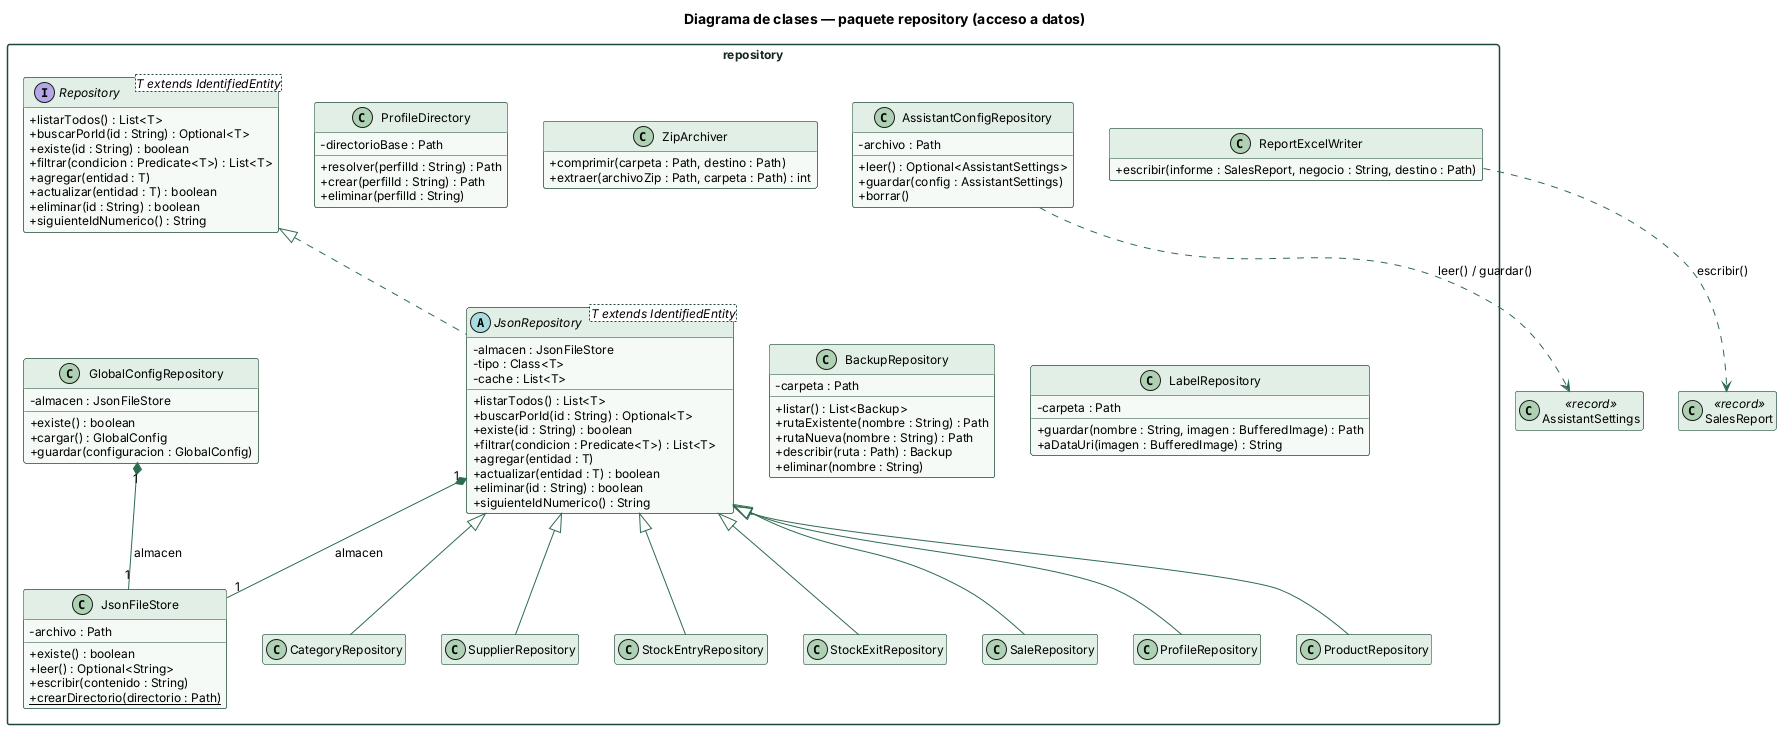

The diagram above was rendered by PlantUML. Its source (embedded in the PNG):
@startuml
skinparam shadowing false
skinparam defaultFontName Helvetica
skinparam defaultFontSize 12
skinparam classAttributeIconSize 0
skinparam packageStyle rectangle
skinparam ArrowColor #2e6b4f
skinparam class {
  BackgroundColor #f5faf6
  BorderColor #1e4a35
  HeaderBackgroundColor #e2efe6
}
skinparam package {
  BorderColor #1e4a35
  FontColor #14281d
}
skinparam note {
  BackgroundColor #fdf8ea
  BorderColor #d4a72c
}
hide empty members

title Diagrama de clases — paquete repository (acceso a datos)
package repository {
interface Repository<T extends IdentifiedEntity> {
  + listarTodos() : List<T>
  + buscarPorId(id : String) : Optional<T>
  + existe(id : String) : boolean
  + filtrar(condicion : Predicate<T>) : List<T>
  + agregar(entidad : T)
  + actualizar(entidad : T) : boolean
  + eliminar(id : String) : boolean
  + siguienteIdNumerico() : String
}
abstract class JsonRepository<T extends IdentifiedEntity> {
  - almacen : JsonFileStore
  - tipo : Class<T>
  - cache : List<T>
  + listarTodos() : List<T>
  + buscarPorId(id : String) : Optional<T>
  + existe(id : String) : boolean
  + filtrar(condicion : Predicate<T>) : List<T>
  + agregar(entidad : T)
  + actualizar(entidad : T) : boolean
  + eliminar(id : String) : boolean
  + siguienteIdNumerico() : String
}
class JsonFileStore {
  - archivo : Path
  + existe() : boolean
  + leer() : Optional<String>
  + escribir(contenido : String)
  + crearDirectorio(directorio : Path) {static}
}
class ProductRepository {
}
class CategoryRepository {
}
class SupplierRepository {
}
class StockEntryRepository {
}
class StockExitRepository {
}
class SaleRepository {
}
class ProfileRepository {
}
class GlobalConfigRepository {
  - almacen : JsonFileStore
  + existe() : boolean
  + cargar() : GlobalConfig
  + guardar(configuracion : GlobalConfig)
}
class ProfileDirectory {
  - directorioBase : Path
  + resolver(perfilId : String) : Path
  + crear(perfilId : String) : Path
  + eliminar(perfilId : String)
}
class ZipArchiver {
  + comprimir(carpeta : Path, destino : Path)
  + extraer(archivoZip : Path, carpeta : Path) : int
}
class BackupRepository {
  - carpeta : Path
  + listar() : List<Backup>
  + rutaExistente(nombre : String) : Path
  + rutaNueva(nombre : String) : Path
  + describir(ruta : Path) : Backup
  + eliminar(nombre : String)
}
class LabelRepository {
  - carpeta : Path
  + guardar(nombre : String, imagen : BufferedImage) : Path
  + aDataUri(imagen : BufferedImage) : String
}
class AssistantConfigRepository {
  - archivo : Path
  + leer() : Optional<AssistantSettings>
  + guardar(config : AssistantSettings)
  + borrar()
}
class ReportExcelWriter {
  + escribir(informe : SalesReport, negocio : String, destino : Path)
}
}

Repository <|.. JsonRepository
JsonRepository "1" *-- "1" JsonFileStore : almacen
GlobalConfigRepository "1" *-- "1" JsonFileStore : almacen
JsonRepository <|-- ProductRepository
JsonRepository <|-- CategoryRepository
JsonRepository <|-- SupplierRepository
JsonRepository <|-- StockEntryRepository
JsonRepository <|-- StockExitRepository
JsonRepository <|-- SaleRepository
JsonRepository <|-- ProfileRepository
class AssistantSettings <<record>>
class SalesReport <<record>>
AssistantConfigRepository ..> AssistantSettings : leer() / guardar()
ReportExcelWriter ..> SalesReport : escribir()

@enduml